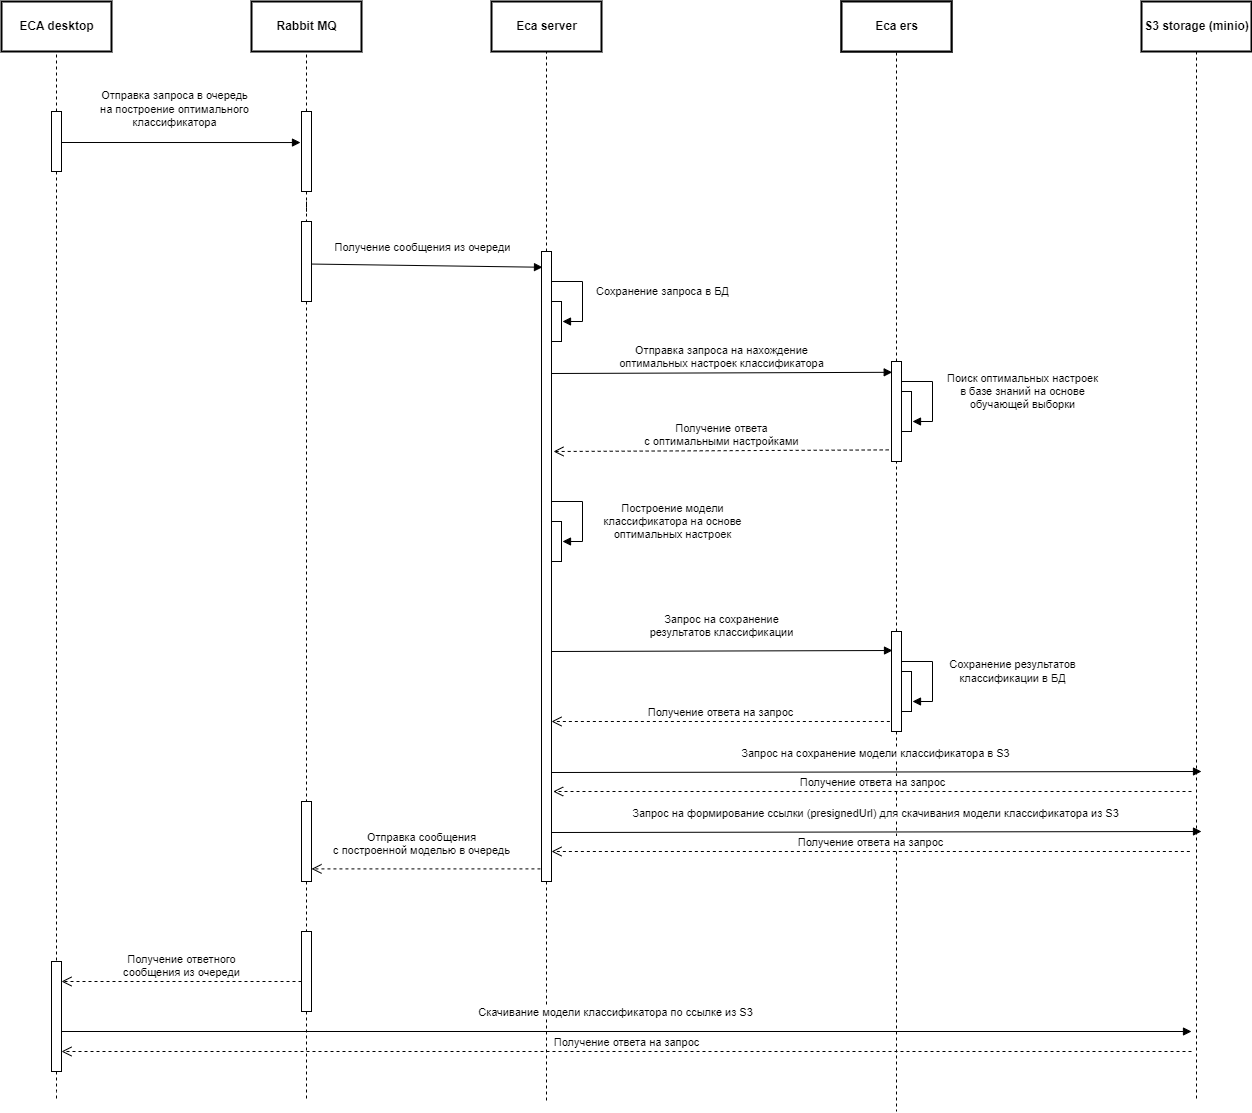

The diagram above was exported from draw.io. Its source (the exported page's mxGraphModel, read from the mxfile embedded in the PNG):
<mxGraphModel dx="1562" dy="1969" grid="1" gridSize="10" guides="1" tooltips="1" connect="1" arrows="1" fold="1" page="1" pageScale="1" pageWidth="850" pageHeight="1100" math="0" shadow="0">
  <root>
    <mxCell id="0" />
    <mxCell id="1" parent="0" />
    <mxCell id="naLQoQvjF8YPUEuu64ZZ-8" style="edgeStyle=orthogonalEdgeStyle;rounded=0;orthogonalLoop=1;jettySize=auto;html=1;endArrow=none;endFill=0;dashed=1;entryX=0.5;entryY=1;entryDx=0;entryDy=0;" parent="1" source="naLQoQvjF8YPUEuu64ZZ-2" target="naLQoQvjF8YPUEuu64ZZ-12" edge="1">
      <mxGeometry relative="1" as="geometry">
        <mxPoint x="75" y="140" as="targetPoint" />
      </mxGeometry>
    </mxCell>
    <mxCell id="naLQoQvjF8YPUEuu64ZZ-19" style="edgeStyle=orthogonalEdgeStyle;rounded=0;orthogonalLoop=1;jettySize=auto;html=1;dashed=1;endArrow=none;endFill=0;" parent="1" source="naLQoQvjF8YPUEuu64ZZ-2" target="naLQoQvjF8YPUEuu64ZZ-53" edge="1">
      <mxGeometry relative="1" as="geometry">
        <mxPoint x="75" y="760" as="targetPoint" />
      </mxGeometry>
    </mxCell>
    <mxCell id="naLQoQvjF8YPUEuu64ZZ-2" value="" style="html=1;points=[];perimeter=orthogonalPerimeter;" parent="1" vertex="1">
      <mxGeometry x="70" y="80" width="10" height="60" as="geometry" />
    </mxCell>
    <mxCell id="naLQoQvjF8YPUEuu64ZZ-12" value="&lt;b&gt;ECA desktop&lt;/b&gt;" style="html=1;strokeWidth=2;" parent="1" vertex="1">
      <mxGeometry x="20" y="-30" width="110" height="50" as="geometry" />
    </mxCell>
    <mxCell id="naLQoQvjF8YPUEuu64ZZ-18" style="edgeStyle=orthogonalEdgeStyle;rounded=0;orthogonalLoop=1;jettySize=auto;html=1;entryX=0.5;entryY=1;entryDx=0;entryDy=0;dashed=1;endArrow=none;endFill=0;" parent="1" source="naLQoQvjF8YPUEuu64ZZ-13" target="naLQoQvjF8YPUEuu64ZZ-21" edge="1">
      <mxGeometry relative="1" as="geometry">
        <mxPoint x="325" y="150" as="targetPoint" />
      </mxGeometry>
    </mxCell>
    <mxCell id="naLQoQvjF8YPUEuu64ZZ-13" value="" style="html=1;points=[];perimeter=orthogonalPerimeter;" parent="1" vertex="1">
      <mxGeometry x="320" y="80" width="10" height="80" as="geometry" />
    </mxCell>
    <mxCell id="naLQoQvjF8YPUEuu64ZZ-16" value="&lt;font style=&quot;font-size: 11px&quot;&gt;Отправка запроса в очередь&lt;br&gt;на построение оптимального&lt;br&gt;классификатора&lt;/font&gt;" style="html=1;verticalAlign=bottom;endArrow=block;entryX=-0.1;entryY=0.388;entryDx=0;entryDy=0;entryPerimeter=0;" parent="1" target="naLQoQvjF8YPUEuu64ZZ-13" edge="1">
      <mxGeometry x="-0.0574" y="11" width="80" relative="1" as="geometry">
        <mxPoint x="80" y="111" as="sourcePoint" />
        <mxPoint x="160" y="280" as="targetPoint" />
        <mxPoint as="offset" />
      </mxGeometry>
    </mxCell>
    <mxCell id="naLQoQvjF8YPUEuu64ZZ-21" value="&lt;b&gt;Rabbit MQ&lt;/b&gt;" style="html=1;strokeWidth=2;" parent="1" vertex="1">
      <mxGeometry x="270" y="-30" width="110" height="50" as="geometry" />
    </mxCell>
    <mxCell id="naLQoQvjF8YPUEuu64ZZ-22" value="&lt;b&gt;Eca server&lt;/b&gt;" style="html=1;strokeWidth=2;" parent="1" vertex="1">
      <mxGeometry x="510" y="-30" width="110" height="50" as="geometry" />
    </mxCell>
    <mxCell id="naLQoQvjF8YPUEuu64ZZ-24" value="&lt;b&gt;Eca ers&lt;/b&gt;" style="html=1;strokeWidth=2;" parent="1" vertex="1">
      <mxGeometry x="860" y="-30" width="110" height="50" as="geometry" />
    </mxCell>
    <mxCell id="naLQoQvjF8YPUEuu64ZZ-40" style="edgeStyle=orthogonalEdgeStyle;rounded=0;orthogonalLoop=1;jettySize=auto;html=1;entryX=0.5;entryY=1;entryDx=0;entryDy=0;dashed=1;endArrow=none;endFill=0;strokeColor=#000000;" parent="1" source="naLQoQvjF8YPUEuu64ZZ-25" target="naLQoQvjF8YPUEuu64ZZ-22" edge="1">
      <mxGeometry relative="1" as="geometry" />
    </mxCell>
    <mxCell id="naLQoQvjF8YPUEuu64ZZ-56" style="edgeStyle=orthogonalEdgeStyle;rounded=0;orthogonalLoop=1;jettySize=auto;html=1;dashed=1;endArrow=none;endFill=0;strokeColor=#000000;" parent="1" source="naLQoQvjF8YPUEuu64ZZ-25" edge="1">
      <mxGeometry relative="1" as="geometry">
        <mxPoint x="565" y="1070" as="targetPoint" />
      </mxGeometry>
    </mxCell>
    <mxCell id="naLQoQvjF8YPUEuu64ZZ-25" value="" style="html=1;points=[];perimeter=orthogonalPerimeter;" parent="1" vertex="1">
      <mxGeometry x="560" y="220" width="10" height="630" as="geometry" />
    </mxCell>
    <mxCell id="naLQoQvjF8YPUEuu64ZZ-31" value="" style="html=1;points=[];perimeter=orthogonalPerimeter;" parent="1" vertex="1">
      <mxGeometry x="320" y="190" width="10" height="80" as="geometry" />
    </mxCell>
    <mxCell id="naLQoQvjF8YPUEuu64ZZ-32" style="edgeStyle=orthogonalEdgeStyle;rounded=0;orthogonalLoop=1;jettySize=auto;html=1;dashed=1;endArrow=none;endFill=0;" parent="1" source="naLQoQvjF8YPUEuu64ZZ-13" target="naLQoQvjF8YPUEuu64ZZ-31" edge="1">
      <mxGeometry relative="1" as="geometry">
        <mxPoint x="325" y="770" as="targetPoint" />
        <mxPoint x="325" y="330" as="sourcePoint" />
      </mxGeometry>
    </mxCell>
    <mxCell id="naLQoQvjF8YPUEuu64ZZ-34" value="&lt;font style=&quot;font-size: 11px&quot;&gt;Получение сообщения из очереди&lt;/font&gt;" style="html=1;verticalAlign=bottom;endArrow=block;strokeColor=#000000;entryX=0.1;entryY=0.025;entryDx=0;entryDy=0;entryPerimeter=0;exitX=1.071;exitY=0.532;exitDx=0;exitDy=0;exitPerimeter=0;" parent="1" source="naLQoQvjF8YPUEuu64ZZ-31" target="naLQoQvjF8YPUEuu64ZZ-25" edge="1">
      <mxGeometry x="-0.0434" y="9" width="80" relative="1" as="geometry">
        <mxPoint x="330" y="419" as="sourcePoint" />
        <mxPoint x="330" y="420" as="targetPoint" />
        <mxPoint as="offset" />
      </mxGeometry>
    </mxCell>
    <mxCell id="naLQoQvjF8YPUEuu64ZZ-35" value="" style="html=1;points=[];perimeter=orthogonalPerimeter;" parent="1" vertex="1">
      <mxGeometry x="570" y="270" width="10" height="40" as="geometry" />
    </mxCell>
    <mxCell id="naLQoQvjF8YPUEuu64ZZ-36" value="Сохранение запроса в БД" style="edgeStyle=orthogonalEdgeStyle;html=1;align=left;spacingLeft=2;endArrow=block;rounded=0;strokeColor=#000000;" parent="1" edge="1">
      <mxGeometry x="-0.0989" y="10" relative="1" as="geometry">
        <mxPoint x="570" y="250" as="sourcePoint" />
        <Array as="points">
          <mxPoint x="570" y="250" />
          <mxPoint x="601" y="250" />
          <mxPoint x="601" y="290" />
        </Array>
        <mxPoint x="581" y="290" as="targetPoint" />
        <mxPoint as="offset" />
      </mxGeometry>
    </mxCell>
    <mxCell id="naLQoQvjF8YPUEuu64ZZ-38" value="" style="html=1;points=[];perimeter=orthogonalPerimeter;" parent="1" vertex="1">
      <mxGeometry x="570" y="490" width="10" height="40" as="geometry" />
    </mxCell>
    <mxCell id="naLQoQvjF8YPUEuu64ZZ-48" style="edgeStyle=orthogonalEdgeStyle;rounded=0;orthogonalLoop=1;jettySize=auto;html=1;entryX=0.5;entryY=1;entryDx=0;entryDy=0;endArrow=none;endFill=0;strokeColor=#000000;dashed=1;" parent="1" source="Wha3gfl5ObDoSyTYLjjx-4" target="naLQoQvjF8YPUEuu64ZZ-24" edge="1">
      <mxGeometry relative="1" as="geometry" />
    </mxCell>
    <mxCell id="naLQoQvjF8YPUEuu64ZZ-57" style="edgeStyle=orthogonalEdgeStyle;rounded=0;orthogonalLoop=1;jettySize=auto;html=1;dashed=1;endArrow=none;endFill=0;strokeColor=#000000;" parent="1" source="naLQoQvjF8YPUEuu64ZZ-42" edge="1">
      <mxGeometry relative="1" as="geometry">
        <mxPoint x="915" y="1080" as="targetPoint" />
      </mxGeometry>
    </mxCell>
    <mxCell id="naLQoQvjF8YPUEuu64ZZ-42" value="" style="html=1;points=[];perimeter=orthogonalPerimeter;" parent="1" vertex="1">
      <mxGeometry x="910" y="600" width="10" height="100" as="geometry" />
    </mxCell>
    <mxCell id="naLQoQvjF8YPUEuu64ZZ-44" value="&lt;font style=&quot;font-size: 11px&quot;&gt;Запрос на сохранение&lt;br&gt;результатов классификации&lt;/font&gt;" style="html=1;verticalAlign=bottom;endArrow=block;strokeColor=#000000;" parent="1" edge="1">
      <mxGeometry x="-0.0028" y="10" width="80" relative="1" as="geometry">
        <mxPoint x="570" y="620" as="sourcePoint" />
        <mxPoint x="911" y="619" as="targetPoint" />
        <mxPoint as="offset" />
      </mxGeometry>
    </mxCell>
    <mxCell id="naLQoQvjF8YPUEuu64ZZ-45" value="&lt;font style=&quot;font-size: 11px&quot;&gt;Получение ответа на запрос&lt;/font&gt;" style="html=1;verticalAlign=bottom;endArrow=open;dashed=1;endSize=8;strokeColor=#000000;exitX=-0.165;exitY=0.781;exitDx=0;exitDy=0;exitPerimeter=0;" parent="1" edge="1">
      <mxGeometry relative="1" as="geometry">
        <mxPoint x="908.3499999999999" y="689.9999999999999" as="sourcePoint" />
        <mxPoint x="570" y="689.9999999999999" as="targetPoint" />
      </mxGeometry>
    </mxCell>
    <mxCell id="naLQoQvjF8YPUEuu64ZZ-46" value="&lt;font style=&quot;font-size: 11px&quot;&gt;Построение модели&lt;br&gt;классификатора на основе&lt;br&gt;оптимальных настроек&lt;/font&gt;" style="edgeStyle=orthogonalEdgeStyle;html=1;align=center;spacingLeft=2;endArrow=block;rounded=0;strokeColor=#000000;" parent="1" edge="1">
      <mxGeometry x="0.1194" y="89" relative="1" as="geometry">
        <mxPoint x="570" y="470" as="sourcePoint" />
        <Array as="points">
          <mxPoint x="570" y="470" />
          <mxPoint x="601" y="470" />
          <mxPoint x="601" y="510" />
        </Array>
        <mxPoint x="581" y="510" as="targetPoint" />
        <mxPoint as="offset" />
      </mxGeometry>
    </mxCell>
    <mxCell id="naLQoQvjF8YPUEuu64ZZ-55" style="edgeStyle=orthogonalEdgeStyle;rounded=0;orthogonalLoop=1;jettySize=auto;html=1;dashed=1;endArrow=none;endFill=0;strokeColor=#000000;" parent="1" source="naLQoQvjF8YPUEuu64ZZ-58" edge="1">
      <mxGeometry relative="1" as="geometry">
        <mxPoint x="325" y="1070" as="targetPoint" />
      </mxGeometry>
    </mxCell>
    <mxCell id="naLQoQvjF8YPUEuu64ZZ-50" value="" style="html=1;points=[];perimeter=orthogonalPerimeter;" parent="1" vertex="1">
      <mxGeometry x="320" y="770" width="10" height="80" as="geometry" />
    </mxCell>
    <mxCell id="naLQoQvjF8YPUEuu64ZZ-51" style="edgeStyle=orthogonalEdgeStyle;rounded=0;orthogonalLoop=1;jettySize=auto;html=1;dashed=1;endArrow=none;endFill=0;" parent="1" source="naLQoQvjF8YPUEuu64ZZ-31" target="naLQoQvjF8YPUEuu64ZZ-50" edge="1">
      <mxGeometry relative="1" as="geometry">
        <mxPoint x="325" y="760" as="targetPoint" />
        <mxPoint x="325" y="450" as="sourcePoint" />
      </mxGeometry>
    </mxCell>
    <mxCell id="naLQoQvjF8YPUEuu64ZZ-52" value="&lt;font style=&quot;font-size: 11px&quot;&gt;Отправка сообщения&lt;br&gt;с построенной моделью в очередь&lt;/font&gt;" style="html=1;verticalAlign=bottom;endArrow=open;dashed=1;endSize=8;strokeColor=#000000;exitX=-0.106;exitY=0.98;exitDx=0;exitDy=0;exitPerimeter=0;" parent="1" source="naLQoQvjF8YPUEuu64ZZ-25" target="naLQoQvjF8YPUEuu64ZZ-50" edge="1">
      <mxGeometry x="0.0435" y="-9" relative="1" as="geometry">
        <mxPoint x="560" y="739.5" as="sourcePoint" />
        <mxPoint x="480" y="739.5" as="targetPoint" />
        <mxPoint as="offset" />
      </mxGeometry>
    </mxCell>
    <mxCell id="naLQoQvjF8YPUEuu64ZZ-54" style="edgeStyle=orthogonalEdgeStyle;rounded=0;orthogonalLoop=1;jettySize=auto;html=1;endArrow=none;endFill=0;strokeColor=#000000;dashed=1;" parent="1" source="naLQoQvjF8YPUEuu64ZZ-53" edge="1">
      <mxGeometry relative="1" as="geometry">
        <mxPoint x="75" y="1070" as="targetPoint" />
      </mxGeometry>
    </mxCell>
    <mxCell id="naLQoQvjF8YPUEuu64ZZ-53" value="" style="html=1;points=[];perimeter=orthogonalPerimeter;" parent="1" vertex="1">
      <mxGeometry x="70" y="930" width="10" height="110" as="geometry" />
    </mxCell>
    <mxCell id="naLQoQvjF8YPUEuu64ZZ-58" value="" style="html=1;points=[];perimeter=orthogonalPerimeter;" parent="1" vertex="1">
      <mxGeometry x="320" y="900" width="10" height="80" as="geometry" />
    </mxCell>
    <mxCell id="naLQoQvjF8YPUEuu64ZZ-59" style="edgeStyle=orthogonalEdgeStyle;rounded=0;orthogonalLoop=1;jettySize=auto;html=1;dashed=1;endArrow=none;endFill=0;strokeColor=#000000;" parent="1" source="naLQoQvjF8YPUEuu64ZZ-50" target="naLQoQvjF8YPUEuu64ZZ-58" edge="1">
      <mxGeometry relative="1" as="geometry">
        <mxPoint x="325" y="1000" as="targetPoint" />
        <mxPoint x="325" y="780" as="sourcePoint" />
      </mxGeometry>
    </mxCell>
    <mxCell id="naLQoQvjF8YPUEuu64ZZ-60" value="&lt;font style=&quot;font-size: 11px&quot;&gt;Получение ответного&lt;br&gt;сообщения из очереди&lt;/font&gt;" style="html=1;verticalAlign=bottom;endArrow=open;dashed=1;endSize=8;strokeColor=#000000;" parent="1" edge="1">
      <mxGeometry x="-0.0041" relative="1" as="geometry">
        <mxPoint x="320" y="950" as="sourcePoint" />
        <mxPoint x="80" y="950" as="targetPoint" />
        <mxPoint as="offset" />
      </mxGeometry>
    </mxCell>
    <mxCell id="Wha3gfl5ObDoSyTYLjjx-1" value="" style="html=1;points=[];perimeter=orthogonalPerimeter;" parent="1" vertex="1">
      <mxGeometry x="920" y="640" width="10" height="40" as="geometry" />
    </mxCell>
    <mxCell id="Wha3gfl5ObDoSyTYLjjx-2" value="Сохранение результатов&lt;br&gt;классификации в БД" style="edgeStyle=orthogonalEdgeStyle;html=1;align=center;spacingLeft=2;endArrow=block;rounded=0;strokeColor=#000000;" parent="1" edge="1">
      <mxGeometry x="-0.1001" y="79" relative="1" as="geometry">
        <mxPoint x="920" y="630" as="sourcePoint" />
        <Array as="points">
          <mxPoint x="920" y="630" />
          <mxPoint x="951" y="630" />
          <mxPoint x="951" y="670" />
        </Array>
        <mxPoint x="931" y="670" as="targetPoint" />
        <mxPoint as="offset" />
      </mxGeometry>
    </mxCell>
    <mxCell id="Wha3gfl5ObDoSyTYLjjx-4" value="" style="html=1;points=[];perimeter=orthogonalPerimeter;" parent="1" vertex="1">
      <mxGeometry x="910" y="330" width="10" height="100" as="geometry" />
    </mxCell>
    <mxCell id="Wha3gfl5ObDoSyTYLjjx-5" style="edgeStyle=orthogonalEdgeStyle;rounded=0;orthogonalLoop=1;jettySize=auto;html=1;entryX=0.5;entryY=1;entryDx=0;entryDy=0;endArrow=none;endFill=0;strokeColor=#000000;dashed=1;" parent="1" source="naLQoQvjF8YPUEuu64ZZ-42" target="Wha3gfl5ObDoSyTYLjjx-4" edge="1">
      <mxGeometry relative="1" as="geometry">
        <mxPoint x="915" y="600" as="sourcePoint" />
        <mxPoint x="915" y="20" as="targetPoint" />
      </mxGeometry>
    </mxCell>
    <mxCell id="Wha3gfl5ObDoSyTYLjjx-7" value="Отправка запроса на нахождение&lt;br&gt;оптимальных настроек классификатора" style="html=1;verticalAlign=bottom;endArrow=block;entryX=0.071;entryY=0.108;entryDx=0;entryDy=0;entryPerimeter=0;" parent="1" target="Wha3gfl5ObDoSyTYLjjx-4" edge="1">
      <mxGeometry width="80" relative="1" as="geometry">
        <mxPoint x="570" y="342" as="sourcePoint" />
        <mxPoint x="650" y="340" as="targetPoint" />
      </mxGeometry>
    </mxCell>
    <mxCell id="Wha3gfl5ObDoSyTYLjjx-8" value="Получение ответа&lt;br&gt;с оптимальными настройками" style="html=1;verticalAlign=bottom;endArrow=open;dashed=1;endSize=8;exitX=-0.282;exitY=0.884;exitDx=0;exitDy=0;exitPerimeter=0;" parent="1" source="Wha3gfl5ObDoSyTYLjjx-4" edge="1">
      <mxGeometry relative="1" as="geometry">
        <mxPoint x="910" y="390" as="sourcePoint" />
        <mxPoint x="572" y="420" as="targetPoint" />
        <mxPoint x="1" as="offset" />
      </mxGeometry>
    </mxCell>
    <mxCell id="Wha3gfl5ObDoSyTYLjjx-10" value="" style="html=1;points=[];perimeter=orthogonalPerimeter;" parent="1" vertex="1">
      <mxGeometry x="920" y="360" width="10" height="40" as="geometry" />
    </mxCell>
    <mxCell id="Wha3gfl5ObDoSyTYLjjx-11" value="Поиск оптимальных настроек&lt;br&gt;в базе знаний на основе&lt;br&gt;обучающей выборки" style="edgeStyle=orthogonalEdgeStyle;html=1;align=center;spacingLeft=2;endArrow=block;rounded=0;strokeColor=#000000;" parent="1" edge="1">
      <mxGeometry x="-0.1001" y="89" relative="1" as="geometry">
        <mxPoint x="920" y="350" as="sourcePoint" />
        <Array as="points">
          <mxPoint x="920" y="350" />
          <mxPoint x="951" y="350" />
          <mxPoint x="951" y="390" />
        </Array>
        <mxPoint x="931" y="390" as="targetPoint" />
        <mxPoint as="offset" />
      </mxGeometry>
    </mxCell>
    <mxCell id="6Ud4_OEiUZgffUP0prp0-2" value="&lt;b&gt;Eca ers&lt;/b&gt;" style="html=1;strokeWidth=2;" parent="1" vertex="1">
      <mxGeometry x="860" y="-30" width="110" height="50" as="geometry" />
    </mxCell>
    <mxCell id="6Ud4_OEiUZgffUP0prp0-4" style="edgeStyle=orthogonalEdgeStyle;rounded=0;orthogonalLoop=1;jettySize=auto;html=1;startArrow=none;startFill=0;dashed=1;endArrow=none;endFill=0;" parent="1" source="6Ud4_OEiUZgffUP0prp0-3" edge="1">
      <mxGeometry relative="1" as="geometry">
        <mxPoint x="1215" y="1070" as="targetPoint" />
      </mxGeometry>
    </mxCell>
    <mxCell id="6Ud4_OEiUZgffUP0prp0-3" value="&lt;b&gt;S3 storage (minio)&lt;/b&gt;" style="html=1;strokeWidth=2;" parent="1" vertex="1">
      <mxGeometry x="1160" y="-30" width="110" height="50" as="geometry" />
    </mxCell>
    <mxCell id="6Ud4_OEiUZgffUP0prp0-5" value="Запрос на сохранение модели классификатора в S3" style="html=1;verticalAlign=bottom;endArrow=block;strokeColor=#000000;" parent="1" edge="1">
      <mxGeometry x="-0.0028" y="10" width="80" relative="1" as="geometry">
        <mxPoint x="570" y="741" as="sourcePoint" />
        <mxPoint x="1220" y="740" as="targetPoint" />
        <mxPoint as="offset" />
      </mxGeometry>
    </mxCell>
    <mxCell id="6Ud4_OEiUZgffUP0prp0-6" value="&lt;font style=&quot;font-size: 11px&quot;&gt;Получение ответа на запрос&lt;/font&gt;" style="html=1;verticalAlign=bottom;endArrow=open;dashed=1;endSize=8;strokeColor=#000000;" parent="1" edge="1">
      <mxGeometry relative="1" as="geometry">
        <mxPoint x="1210" y="760" as="sourcePoint" />
        <mxPoint x="571.65" y="759.9999999999999" as="targetPoint" />
      </mxGeometry>
    </mxCell>
    <mxCell id="6Ud4_OEiUZgffUP0prp0-7" value="Запрос на формирование ссылки (presignedUrl) для скачивания модели классификатора из S3" style="html=1;verticalAlign=bottom;endArrow=block;strokeColor=#000000;" parent="1" edge="1">
      <mxGeometry x="-0.0028" y="10" width="80" relative="1" as="geometry">
        <mxPoint x="570" y="801" as="sourcePoint" />
        <mxPoint x="1220" y="800" as="targetPoint" />
        <mxPoint as="offset" />
      </mxGeometry>
    </mxCell>
    <mxCell id="6Ud4_OEiUZgffUP0prp0-8" value="&lt;font style=&quot;font-size: 11px&quot;&gt;Получение ответа на запрос&lt;/font&gt;" style="html=1;verticalAlign=bottom;endArrow=open;dashed=1;endSize=8;strokeColor=#000000;" parent="1" edge="1">
      <mxGeometry relative="1" as="geometry">
        <mxPoint x="1208.35" y="820" as="sourcePoint" />
        <mxPoint x="570" y="819.9999999999999" as="targetPoint" />
      </mxGeometry>
    </mxCell>
    <mxCell id="6Ud4_OEiUZgffUP0prp0-9" value="&lt;font style=&quot;font-size: 11px&quot;&gt;Скачивание модели классификатора по ссылке из S3&lt;br&gt;&lt;/font&gt;" style="html=1;verticalAlign=bottom;endArrow=block;strokeColor=#000000;" parent="1" edge="1">
      <mxGeometry x="-0.0172" y="10" width="80" relative="1" as="geometry">
        <mxPoint x="80" y="1000" as="sourcePoint" />
        <mxPoint x="1210" y="1000" as="targetPoint" />
        <mxPoint x="-1" as="offset" />
      </mxGeometry>
    </mxCell>
    <mxCell id="6Ud4_OEiUZgffUP0prp0-10" value="&lt;font style=&quot;font-size: 11px&quot;&gt;Получение ответа на запрос&lt;/font&gt;" style="html=1;verticalAlign=bottom;endArrow=open;dashed=1;endSize=8;strokeColor=#000000;entryX=1.294;entryY=0.786;entryDx=0;entryDy=0;entryPerimeter=0;" parent="1" edge="1">
      <mxGeometry relative="1" as="geometry">
        <mxPoint x="1210" y="1020" as="sourcePoint" />
        <mxPoint x="80" y="1020" as="targetPoint" />
      </mxGeometry>
    </mxCell>
  </root>
</mxGraphModel>